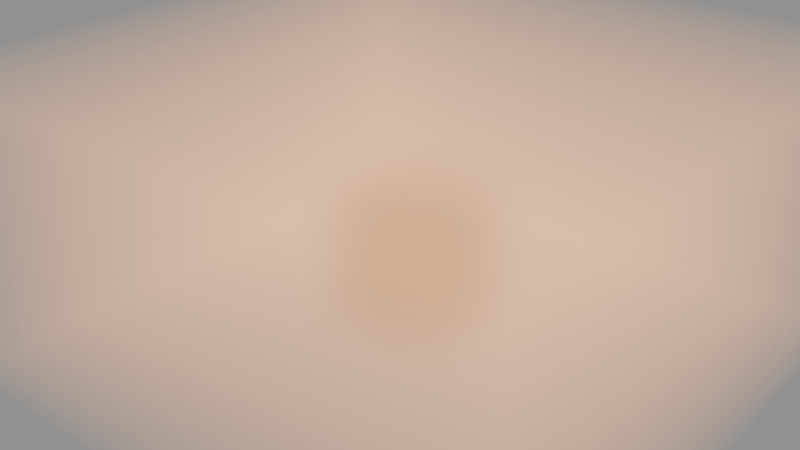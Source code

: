# Source: pyro_presets.blend  (saved by Blender 4.5.90; exported with 4.5.12 LTS)
import bpy
from mathutils import Matrix  # noqa: F401  (used for matrix-valued properties, if any)

bpy.ops.wm.read_factory_settings(use_empty=True)
scene = bpy.context.scene
scene.name = 'Scene'

# ---- collections
col_pyro_campfire = bpy.data.collections.new('Pyro_campfire'); scene.collection.children.link(col_pyro_campfire)
col_pyro_chimney_smoke = bpy.data.collections.new('Pyro_chimney_smoke'); scene.collection.children.link(col_pyro_chimney_smoke)
col_pyro_explosion_burst = bpy.data.collections.new('Pyro_explosion_burst'); scene.collection.children.link(col_pyro_explosion_burst)
col_pyro_fog_bank = bpy.data.collections.new('Pyro_fog_bank'); scene.collection.children.link(col_pyro_fog_bank)
col_pyro_jet_flame = bpy.data.collections.new('Pyro_jet_flame'); scene.collection.children.link(col_pyro_jet_flame)

# ---- materials (node trees are filled in below, after node groups)
mat_pyrovol_jet_flame = bpy.data.materials.new('PyroVol_jet_flame')

# ---- material node trees
mat_pyrovol_jet_flame.use_nodes = True; mat_pyrovol_jet_flame.node_tree.nodes.clear()
_N = mat_pyrovol_jet_flame.node_tree.nodes; _L = mat_pyrovol_jet_flame.node_tree.links
n0 = _N.new('ShaderNodeOutputMaterial'); n0.name = 'Material Output'; n0.location = (300, 0)
n1 = _N.new('ShaderNodeVolumePrincipled'); n1.name = 'Principled Volume'; n1.location = (0, 0)
n1.inputs[0].default_value = (1.0, 1.0, 1.0, 1.0)
n1.inputs[1].default_value = 'flame'
n1.inputs[2].default_value = 1.4
n1.inputs[4].default_value = 0.2
n1.inputs[6].default_value = 0.6
n1.inputs[7].default_value = (1.0, 0.42, 0.1, 1.0)
n1.inputs[8].default_value = 2.6
n1.inputs[9].default_value = (1.0, 0.6, 0.3, 1.0)
_L.new(n1.outputs[0], n0.inputs[1])
n0.is_active_output = True

# ---- meshes
me_cube_005 = bpy.data.meshes.new('Cube.005')
me_cube_005.from_pydata([(-2.0, -2.0, 0.0), (-2.0, -2.0, 4.0), (-2.0, 2.0, 0.0), (-2.0, 2.0, 4.0), (2.0, -2.0, 0.0), (2.0, -2.0, 4.0), (2.0, 2.0, 0.0), (2.0, 2.0, 4.0)], [], [(0, 1, 3, 2), (2, 3, 7, 6), (6, 7, 5, 4), (4, 5, 1, 0), (2, 6, 4, 0), (7, 3, 1, 5)])
_uv = me_cube_005.uv_layers.new(name='UVMap')
_uv.uv.foreach_set('vector', [0.375, 0.0, 0.625, 0.0, 0.625, 0.25, 0.375, 0.25, 0.375, 0.25, 0.625, 0.25, 0.625, 0.5, 0.375, 0.5, 0.375, 0.5, 0.625, 0.5, 0.625, 0.75, 0.375, 0.75, 0.375, 0.75, 0.625, 0.75, 0.625, 1.0, 0.375, 1.0, 0.125, 0.5, 0.375, 0.5, 0.375, 0.75, 0.125, 0.75, 0.625, 0.5, 0.875, 0.5, 0.875, 0.75, 0.625, 0.75])
me_cube_005.materials.append(mat_pyrovol_jet_flame)
me_cube_005.update()
me_cylinder_002 = bpy.data.meshes.new('Cylinder.002')
me_cylinder_002.from_pydata([(0.0, 0.18, -0.15), (0.0, 0.18, 0.15), (0.03512, 0.1765, -0.15), (0.03512, 0.1765, 0.15), (0.06888, 0.1663, -0.15), (0.06888, 0.1663, 0.15), (0.1, 0.1497, -0.15), (0.1, 0.1497, 0.15), (0.1273, 0.1273, -0.15), (0.1273, 0.1273, 0.15), (0.1497, 0.1, -0.15), (0.1497, 0.1, 0.15), (0.1663, 0.06888, -0.15), (0.1663, 0.06888, 0.15), (0.1765, 0.03512, -0.15), (0.1765, 0.03512, 0.15), (0.18, 0.0, -0.15), (0.18, 0.0, 0.15), (0.1765, -0.03512, -0.15), (0.1765, -0.03512, 0.15), (0.1663, -0.06888, -0.15), (0.1663, -0.06888, 0.15), (0.1497, -0.1, -0.15), (0.1497, -0.1, 0.15), (0.1273, -0.1273, -0.15), (0.1273, -0.1273, 0.15), (0.1, -0.1497, -0.15), (0.1, -0.1497, 0.15), (0.06888, -0.1663, -0.15), (0.06888, -0.1663, 0.15), (0.03512, -0.1765, -0.15), (0.03512, -0.1765, 0.15), (0.0, -0.18, -0.15), (0.0, -0.18, 0.15), (-0.03512, -0.1765, -0.15), (-0.03512, -0.1765, 0.15), (-0.06888, -0.1663, -0.15), (-0.06888, -0.1663, 0.15), (-0.1, -0.1497, -0.15), (-0.1, -0.1497, 0.15), (-0.1273, -0.1273, -0.15), (-0.1273, -0.1273, 0.15), (-0.1497, -0.1, -0.15), (-0.1497, -0.1, 0.15), (-0.1663, -0.06888, -0.15), (-0.1663, -0.06888, 0.15), (-0.1765, -0.03512, -0.15), (-0.1765, -0.03512, 0.15), (-0.18, 0.0, -0.15), (-0.18, 0.0, 0.15), (-0.1765, 0.03512, -0.15), (-0.1765, 0.03512, 0.15), (-0.1663, 0.06888, -0.15), (-0.1663, 0.06888, 0.15), (-0.1497, 0.1, -0.15), (-0.1497, 0.1, 0.15), (-0.1273, 0.1273, -0.15), (-0.1273, 0.1273, 0.15), (-0.1, 0.1497, -0.15), (-0.1, 0.1497, 0.15), (-0.06888, 0.1663, -0.15), (-0.06888, 0.1663, 0.15), (-0.03512, 0.1765, -0.15), (-0.03512, 0.1765, 0.15)], [], [(0, 1, 3, 2), (2, 3, 5, 4), (4, 5, 7, 6), (6, 7, 9, 8), (8, 9, 11, 10), (10, 11, 13, 12), (12, 13, 15, 14), (14, 15, 17, 16), (16, 17, 19, 18), (18, 19, 21, 20), (20, 21, 23, 22), (22, 23, 25, 24), (24, 25, 27, 26), (26, 27, 29, 28), (28, 29, 31, 30), (30, 31, 33, 32), (32, 33, 35, 34), (34, 35, 37, 36), (36, 37, 39, 38), (38, 39, 41, 40), (40, 41, 43, 42), (42, 43, 45, 44), (44, 45, 47, 46), (46, 47, 49, 48), (48, 49, 51, 50), (50, 51, 53, 52), (52, 53, 55, 54), (54, 55, 57, 56), (56, 57, 59, 58), (58, 59, 61, 60), (3, 1, 63, 61, 59, 57, 55, 53, 51, 49, 47, 45, 43, 41, 39, 37, 35, 33, 31, 29, 27, 25, 23, 21, 19, 17, 15, 13, 11, 9, 7, 5), (60, 61, 63, 62), (62, 63, 1, 0), (0, 2, 4, 6, 8, 10, 12, 14, 16, 18, 20, 22, 24, 26, 28, 30, 32, 34, 36, 38, 40, 42, 44, 46, 48, 50, 52, 54, 56, 58, 60, 62)])
_uv = me_cylinder_002.uv_layers.new(name='UVMap')
_uv.uv.foreach_set('vector', [1.0, 0.5, 1.0, 1.0, 0.9688, 1.0, 0.9688, 0.5, 0.9688, 0.5, 0.9688, 1.0, 0.9375, 1.0, 0.9375, 0.5, 0.9375, 0.5, 0.9375, 1.0, 0.9062, 1.0, 0.9062, 0.5, 0.9062, 0.5, 0.9062, 1.0, 0.875, 1.0, 0.875, 0.5, 0.875, 0.5, 0.875, 1.0, 0.8438, 1.0, 0.8438, 0.5, 0.8438, 0.5, 0.8438, 1.0, 0.8125, 1.0, 0.8125, 0.5, 0.8125, 0.5, 0.8125, 1.0, 0.7812, 1.0, 0.7812, 0.5, 0.7812, 0.5, 0.7812, 1.0, 0.75, 1.0, 0.75, 0.5, 0.75, 0.5, 0.75, 1.0, 0.7188, 1.0, 0.7188, 0.5, 0.7188, 0.5, 0.7188, 1.0, 0.6875, 1.0, 0.6875, 0.5, 0.6875, 0.5, 0.6875, 1.0, 0.6562, 1.0, 0.6562, 0.5, 0.6562, 0.5, 0.6562, 1.0, 0.625, 1.0, 0.625, 0.5, 0.625, 0.5, 0.625, 1.0, 0.5938, 1.0, 0.5938, 0.5, 0.5938, 0.5, 0.5938, 1.0, 0.5625, 1.0, 0.5625, 0.5, 0.5625, 0.5, 0.5625, 1.0, 0.5312, 1.0, 0.5312, 0.5, 0.5312, 0.5, 0.5312, 1.0, 0.5, 1.0, 0.5, 0.5, 0.5, 0.5, 0.5, 1.0, 0.4688, 1.0, 0.4688, 0.5, 0.4688, 0.5, 0.4688, 1.0, 0.4375, 1.0, 0.4375, 0.5, 0.4375, 0.5, 0.4375, 1.0, 0.4062, 1.0, 0.4062, 0.5, 0.4062, 0.5, 0.4062, 1.0, 0.375, 1.0, 0.375, 0.5, 0.375, 0.5, 0.375, 1.0, 0.3438, 1.0, 0.3438, 0.5, 0.3438, 0.5, 0.3438, 1.0, 0.3125, 1.0, 0.3125, 0.5, 0.3125, 0.5, 0.3125, 1.0, 0.2812, 1.0, 0.2812, 0.5, 0.2812, 0.5, 0.2812, 1.0, 0.25, 1.0, 0.25, 0.5, 0.25, 0.5, 0.25, 1.0, 0.2188, 1.0, 0.2188, 0.5, 0.2188, 0.5, 0.2188, 1.0, 0.1875, 1.0, 0.1875, 0.5, 0.1875, 0.5, 0.1875, 1.0, 0.1562, 1.0, 0.1562, 0.5, 0.1562, 0.5, 0.1562, 1.0, 0.125, 1.0, 0.125, 0.5, 0.125, 0.5, 0.125, 1.0, 0.09375, 1.0, 0.09375, 0.5, 0.09375, 0.5, 0.09375, 1.0, 0.0625, 1.0, 0.0625, 0.5, 0.2968, 0.4854, 0.25, 0.49, 0.2032, 0.4854, 0.1582, 0.4717, 0.1167, 0.4496, 0.08029, 0.4197, 0.05045, 0.3833, 0.02827, 0.3418, 0.01461, 0.2968, 0.01, 0.25, 0.01461, 0.2032, 0.02827, 0.1582, 0.05045, 0.1167, 0.08029, 0.08029, 0.1167, 0.05045, 0.1582, 0.02827, 0.2032, 0.01461, 0.25, 0.01, 0.2968, 0.01461, 0.3418, 0.02827, 0.3833, 0.05045, 0.4197, 0.08029, 0.4496, 0.1167, 0.4717, 0.1582, 0.4854, 0.2032, 0.49, 0.25, 0.4854, 0.2968, 0.4717, 0.3418, 0.4496, 0.3833, 0.4197, 0.4197, 0.3833, 0.4496, 0.3418, 0.4717, 0.0625, 0.5, 0.0625, 1.0, 0.03125, 1.0, 0.03125, 0.5, 0.03125, 0.5, 0.03125, 1.0, 0.0, 1.0, 0.0, 0.5, 0.75, 0.49, 0.7968, 0.4854, 0.8418, 0.4717, 0.8833, 0.4496, 0.9197, 0.4197, 0.9496, 0.3833, 0.9717, 0.3418, 0.9854, 0.2968, 0.99, 0.25, 0.9854, 0.2032, 0.9717, 0.1582, 0.9496, 0.1167, 0.9197, 0.08029, 0.8833, 0.05045, 0.8418, 0.02827, 0.7968, 0.01461, 0.75, 0.01, 0.7032, 0.01461, 0.6582, 0.02827, 0.6167, 0.05045, 0.5803, 0.08029, 0.5504, 0.1167, 0.5283, 0.1582, 0.5146, 0.2032, 0.51, 0.25, 0.5146, 0.2968, 0.5283, 0.3418, 0.5504, 0.3833, 0.5803, 0.4197, 0.6167, 0.4496, 0.6582, 0.4717, 0.7032, 0.4854])
me_cylinder_002.update()

# ---- objects
ob_pyrodomain = bpy.data.objects.new('PyroDomain', me_cube_005)
ob_pyroflow_jet_flame = bpy.data.objects.new('PyroFlow_jet_flame', me_cylinder_002)

# ---- transforms, parenting, visibility, modifiers, constraints
ob_pyrodomain.location = (0.0, 0.0, 0.0)
ob_pyrodomain.display_type = 'WIRE'
_m = ob_pyrodomain.modifiers.new('Fluid', 'FLUID')
_m.fluid_type = 'DOMAIN'
ob_pyroflow_jet_flame.location = (0.0, 0.0, 0.35)
ob_pyroflow_jet_flame.hide_render = True
_m = ob_pyroflow_jet_flame.modifiers.new('Fluid', 'FLUID')
_m.fluid_type = 'FLOW'

# ---- collection membership
col_pyro_jet_flame.objects.link(ob_pyrodomain)
col_pyro_jet_flame.objects.link(ob_pyroflow_jet_flame)

# ---- scene / render settings (as saved in the file)
scene.frame_start = 1; scene.frame_end = 48; scene.frame_set(1)
scene.render.engine = 'BLENDER_EEVEE_NEXT'
bpy.context.view_layer.update()

# ---- added for rendering (the .blend has no active camera and no usable light): camera, sun + grey world if the file has none
cam_auto = bpy.data.cameras.new('AutoCamera')
cam_auto.lens = 50.0
cam_auto.sensor_width = 36.0
cam_auto.clip_end = 1000.0
ob_auto_camera = bpy.data.objects.new('AutoCamera', cam_auto)
scene.collection.objects.link(ob_auto_camera)
ob_auto_camera.location = (1.89273, -2.34003, 2.00794)
ob_auto_camera.rotation_euler = (1.09748, -7.21219e-08, 0.694738)
scene.camera = ob_auto_camera
light_auto_sun = bpy.data.lights.new('AutoSun', 'SUN')
light_auto_sun.energy = 3.0
light_auto_sun.angle = 0.0523599
ob_auto_sun = bpy.data.objects.new('AutoSun', light_auto_sun)
scene.collection.objects.link(ob_auto_sun)
ob_auto_sun.rotation_euler = (0.872665, 0.174533, 0.523599)
if scene.world is None:
    world_auto = bpy.data.worlds.new('AutoWorld')
    world_auto.color = (0.3, 0.3, 0.3)
    scene.world = world_auto
bpy.context.view_layer.update()
